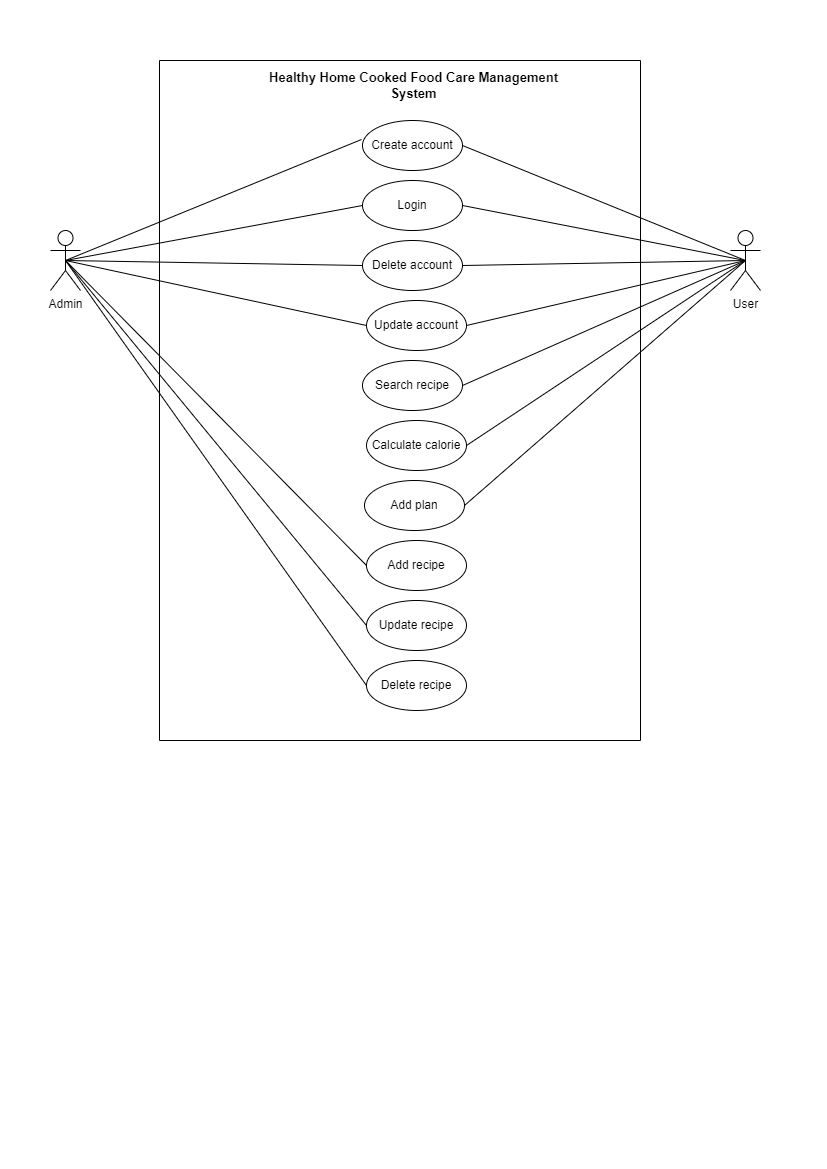

The diagram above was exported from draw.io. Its source (the exported page's mxGraphModel, read from the mxfile embedded in the PNG):
<mxGraphModel dx="868" dy="450" grid="1" gridSize="10" guides="1" tooltips="1" connect="1" arrows="1" fold="1" page="1" pageScale="1" pageWidth="827" pageHeight="1169" math="0" shadow="0">
  <root>
    <mxCell id="0" />
    <mxCell id="1" parent="0" />
    <mxCell id="59zd_yYjd018jgY6HaVq-2" value="" style="swimlane;startSize=0;" vertex="1" parent="1">
      <mxGeometry x="159" y="60" width="481" height="680" as="geometry">
        <mxRectangle x="140" y="20" width="50" height="40" as="alternateBounds" />
      </mxGeometry>
    </mxCell>
    <mxCell id="59zd_yYjd018jgY6HaVq-11" value="Create account" style="ellipse;whiteSpace=wrap;html=1;" vertex="1" parent="59zd_yYjd018jgY6HaVq-2">
      <mxGeometry x="203" y="60" width="100" height="50" as="geometry" />
    </mxCell>
    <mxCell id="59zd_yYjd018jgY6HaVq-12" value="Login" style="ellipse;whiteSpace=wrap;html=1;" vertex="1" parent="59zd_yYjd018jgY6HaVq-2">
      <mxGeometry x="203" y="120" width="100" height="50" as="geometry" />
    </mxCell>
    <mxCell id="59zd_yYjd018jgY6HaVq-13" value="Delete account" style="ellipse;whiteSpace=wrap;html=1;" vertex="1" parent="59zd_yYjd018jgY6HaVq-2">
      <mxGeometry x="203" y="180" width="100" height="50" as="geometry" />
    </mxCell>
    <mxCell id="59zd_yYjd018jgY6HaVq-14" value="Update account" style="ellipse;whiteSpace=wrap;html=1;" vertex="1" parent="59zd_yYjd018jgY6HaVq-2">
      <mxGeometry x="207" y="240" width="100" height="50" as="geometry" />
    </mxCell>
    <mxCell id="59zd_yYjd018jgY6HaVq-24" value="&lt;b style=&quot;font-size: 13px;&quot;&gt;Healthy Home Cooked Food Care Management System&lt;/b&gt;" style="text;html=1;strokeColor=none;fillColor=none;align=center;verticalAlign=middle;whiteSpace=wrap;rounded=0;fontSize=13;" vertex="1" parent="59zd_yYjd018jgY6HaVq-2">
      <mxGeometry x="85" y="10" width="339" height="30" as="geometry" />
    </mxCell>
    <mxCell id="59zd_yYjd018jgY6HaVq-25" value="Search recipe" style="ellipse;whiteSpace=wrap;html=1;" vertex="1" parent="59zd_yYjd018jgY6HaVq-2">
      <mxGeometry x="203" y="300" width="100" height="50" as="geometry" />
    </mxCell>
    <mxCell id="59zd_yYjd018jgY6HaVq-26" value="Calculate calorie" style="ellipse;whiteSpace=wrap;html=1;" vertex="1" parent="59zd_yYjd018jgY6HaVq-2">
      <mxGeometry x="207" y="360" width="100" height="50" as="geometry" />
    </mxCell>
    <mxCell id="59zd_yYjd018jgY6HaVq-27" value="Add plan" style="ellipse;whiteSpace=wrap;html=1;" vertex="1" parent="59zd_yYjd018jgY6HaVq-2">
      <mxGeometry x="205" y="420" width="100" height="50" as="geometry" />
    </mxCell>
    <mxCell id="59zd_yYjd018jgY6HaVq-31" value="Add recipe" style="ellipse;whiteSpace=wrap;html=1;" vertex="1" parent="59zd_yYjd018jgY6HaVq-2">
      <mxGeometry x="207" y="480" width="100" height="50" as="geometry" />
    </mxCell>
    <mxCell id="59zd_yYjd018jgY6HaVq-32" value="Update recipe" style="ellipse;whiteSpace=wrap;html=1;" vertex="1" parent="59zd_yYjd018jgY6HaVq-2">
      <mxGeometry x="207" y="540" width="100" height="50" as="geometry" />
    </mxCell>
    <mxCell id="59zd_yYjd018jgY6HaVq-33" value="Delete recipe" style="ellipse;whiteSpace=wrap;html=1;" vertex="1" parent="59zd_yYjd018jgY6HaVq-2">
      <mxGeometry x="207" y="600" width="100" height="50" as="geometry" />
    </mxCell>
    <mxCell id="59zd_yYjd018jgY6HaVq-15" style="rounded=0;orthogonalLoop=1;jettySize=auto;html=1;exitX=0.5;exitY=0.5;exitDx=0;exitDy=0;exitPerimeter=0;entryX=-0.01;entryY=0.38;entryDx=0;entryDy=0;entryPerimeter=0;endArrow=none;endFill=0;" edge="1" parent="1" source="59zd_yYjd018jgY6HaVq-3" target="59zd_yYjd018jgY6HaVq-11">
      <mxGeometry relative="1" as="geometry" />
    </mxCell>
    <mxCell id="59zd_yYjd018jgY6HaVq-17" style="edgeStyle=none;rounded=0;orthogonalLoop=1;jettySize=auto;html=1;exitX=0.5;exitY=0.5;exitDx=0;exitDy=0;exitPerimeter=0;entryX=0;entryY=0.5;entryDx=0;entryDy=0;endArrow=none;endFill=0;" edge="1" parent="1" source="59zd_yYjd018jgY6HaVq-3" target="59zd_yYjd018jgY6HaVq-12">
      <mxGeometry relative="1" as="geometry" />
    </mxCell>
    <mxCell id="59zd_yYjd018jgY6HaVq-18" style="edgeStyle=none;rounded=0;orthogonalLoop=1;jettySize=auto;html=1;exitX=0.5;exitY=0.5;exitDx=0;exitDy=0;exitPerimeter=0;entryX=0;entryY=0.5;entryDx=0;entryDy=0;endArrow=none;endFill=0;" edge="1" parent="1" source="59zd_yYjd018jgY6HaVq-3" target="59zd_yYjd018jgY6HaVq-13">
      <mxGeometry relative="1" as="geometry" />
    </mxCell>
    <mxCell id="59zd_yYjd018jgY6HaVq-19" style="edgeStyle=none;rounded=0;orthogonalLoop=1;jettySize=auto;html=1;exitX=0.5;exitY=0.5;exitDx=0;exitDy=0;exitPerimeter=0;entryX=0;entryY=0.5;entryDx=0;entryDy=0;endArrow=none;endFill=0;" edge="1" parent="1" source="59zd_yYjd018jgY6HaVq-3" target="59zd_yYjd018jgY6HaVq-14">
      <mxGeometry relative="1" as="geometry" />
    </mxCell>
    <mxCell id="59zd_yYjd018jgY6HaVq-34" style="edgeStyle=none;rounded=0;orthogonalLoop=1;jettySize=auto;html=1;exitX=0.5;exitY=0.5;exitDx=0;exitDy=0;exitPerimeter=0;entryX=0;entryY=0.5;entryDx=0;entryDy=0;fontSize=13;endArrow=none;endFill=0;" edge="1" parent="1" source="59zd_yYjd018jgY6HaVq-3" target="59zd_yYjd018jgY6HaVq-31">
      <mxGeometry relative="1" as="geometry" />
    </mxCell>
    <mxCell id="59zd_yYjd018jgY6HaVq-35" style="edgeStyle=none;rounded=0;orthogonalLoop=1;jettySize=auto;html=1;exitX=0.5;exitY=0.5;exitDx=0;exitDy=0;exitPerimeter=0;entryX=0;entryY=0.5;entryDx=0;entryDy=0;fontSize=13;endArrow=none;endFill=0;" edge="1" parent="1" source="59zd_yYjd018jgY6HaVq-3" target="59zd_yYjd018jgY6HaVq-32">
      <mxGeometry relative="1" as="geometry" />
    </mxCell>
    <mxCell id="59zd_yYjd018jgY6HaVq-36" style="edgeStyle=none;rounded=0;orthogonalLoop=1;jettySize=auto;html=1;exitX=0.5;exitY=0.5;exitDx=0;exitDy=0;exitPerimeter=0;entryX=0;entryY=0.5;entryDx=0;entryDy=0;fontSize=13;endArrow=none;endFill=0;" edge="1" parent="1" source="59zd_yYjd018jgY6HaVq-3" target="59zd_yYjd018jgY6HaVq-33">
      <mxGeometry relative="1" as="geometry" />
    </mxCell>
    <mxCell id="59zd_yYjd018jgY6HaVq-3" value="Admin" style="shape=umlActor;verticalLabelPosition=bottom;verticalAlign=top;html=1;" vertex="1" parent="1">
      <mxGeometry x="50" y="230" width="30" height="60" as="geometry" />
    </mxCell>
    <mxCell id="59zd_yYjd018jgY6HaVq-20" style="edgeStyle=none;rounded=0;orthogonalLoop=1;jettySize=auto;html=1;exitX=0.5;exitY=0.5;exitDx=0;exitDy=0;exitPerimeter=0;entryX=1;entryY=0.5;entryDx=0;entryDy=0;endArrow=none;endFill=0;" edge="1" parent="1" source="59zd_yYjd018jgY6HaVq-4" target="59zd_yYjd018jgY6HaVq-11">
      <mxGeometry relative="1" as="geometry" />
    </mxCell>
    <mxCell id="59zd_yYjd018jgY6HaVq-21" style="edgeStyle=none;rounded=0;orthogonalLoop=1;jettySize=auto;html=1;exitX=0.5;exitY=0.5;exitDx=0;exitDy=0;exitPerimeter=0;entryX=1;entryY=0.5;entryDx=0;entryDy=0;endArrow=none;endFill=0;" edge="1" parent="1" source="59zd_yYjd018jgY6HaVq-4" target="59zd_yYjd018jgY6HaVq-12">
      <mxGeometry relative="1" as="geometry" />
    </mxCell>
    <mxCell id="59zd_yYjd018jgY6HaVq-22" style="edgeStyle=none;rounded=0;orthogonalLoop=1;jettySize=auto;html=1;exitX=0.5;exitY=0.5;exitDx=0;exitDy=0;exitPerimeter=0;entryX=1;entryY=0.5;entryDx=0;entryDy=0;endArrow=none;endFill=0;" edge="1" parent="1" source="59zd_yYjd018jgY6HaVq-4" target="59zd_yYjd018jgY6HaVq-13">
      <mxGeometry relative="1" as="geometry" />
    </mxCell>
    <mxCell id="59zd_yYjd018jgY6HaVq-23" style="edgeStyle=none;rounded=0;orthogonalLoop=1;jettySize=auto;html=1;exitX=0.5;exitY=0.5;exitDx=0;exitDy=0;exitPerimeter=0;entryX=1;entryY=0.5;entryDx=0;entryDy=0;endArrow=none;endFill=0;" edge="1" parent="1" source="59zd_yYjd018jgY6HaVq-4" target="59zd_yYjd018jgY6HaVq-14">
      <mxGeometry relative="1" as="geometry" />
    </mxCell>
    <mxCell id="59zd_yYjd018jgY6HaVq-28" style="edgeStyle=none;rounded=0;orthogonalLoop=1;jettySize=auto;html=1;exitX=0.5;exitY=0.5;exitDx=0;exitDy=0;exitPerimeter=0;entryX=1;entryY=0.5;entryDx=0;entryDy=0;fontSize=13;endArrow=none;endFill=0;" edge="1" parent="1" source="59zd_yYjd018jgY6HaVq-4" target="59zd_yYjd018jgY6HaVq-25">
      <mxGeometry relative="1" as="geometry" />
    </mxCell>
    <mxCell id="59zd_yYjd018jgY6HaVq-29" style="edgeStyle=none;rounded=0;orthogonalLoop=1;jettySize=auto;html=1;exitX=0.5;exitY=0.5;exitDx=0;exitDy=0;exitPerimeter=0;entryX=1;entryY=0.5;entryDx=0;entryDy=0;fontSize=13;endArrow=none;endFill=0;" edge="1" parent="1" source="59zd_yYjd018jgY6HaVq-4" target="59zd_yYjd018jgY6HaVq-26">
      <mxGeometry relative="1" as="geometry" />
    </mxCell>
    <mxCell id="59zd_yYjd018jgY6HaVq-30" style="edgeStyle=none;rounded=0;orthogonalLoop=1;jettySize=auto;html=1;exitX=0.5;exitY=0.5;exitDx=0;exitDy=0;exitPerimeter=0;entryX=1;entryY=0.5;entryDx=0;entryDy=0;fontSize=13;endArrow=none;endFill=0;" edge="1" parent="1" source="59zd_yYjd018jgY6HaVq-4" target="59zd_yYjd018jgY6HaVq-27">
      <mxGeometry relative="1" as="geometry" />
    </mxCell>
    <mxCell id="59zd_yYjd018jgY6HaVq-4" value="User" style="shape=umlActor;verticalLabelPosition=bottom;verticalAlign=top;html=1;" vertex="1" parent="1">
      <mxGeometry x="730" y="230" width="30" height="60" as="geometry" />
    </mxCell>
  </root>
</mxGraphModel>